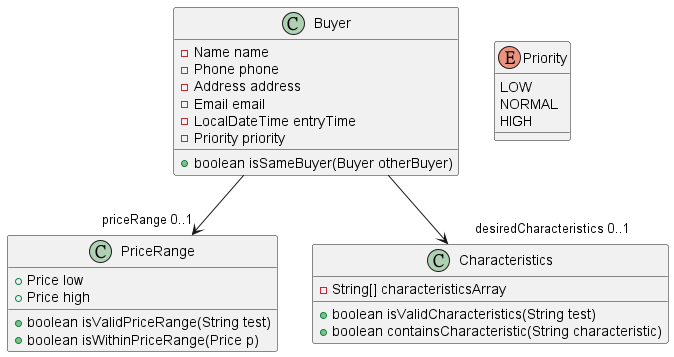

The diagram above was rendered by PlantUML. Its source (embedded in the PNG):
@startuml
'https://plantuml.com/class-diagram

class Buyer {
-Name name
-Phone phone
-Address address
-Email email
-LocalDateTime entryTime
-Priority priority

+ boolean isSameBuyer(Buyer otherBuyer)
}

class PriceRange {
+Price low
+Price high

+ boolean isValidPriceRange(String test)
+ boolean isWithinPriceRange(Price p)
}

class Characteristics {
-String[] characteristicsArray

+boolean isValidCharacteristics(String test)
+boolean containsCharacteristic(String characteristic)
}

enum Priority {
LOW
NORMAL
HIGH
}

Buyer --> "     desiredCharacteristics 0..1" Characteristics
Buyer --> "priceRange 0..1" PriceRange

@enduml